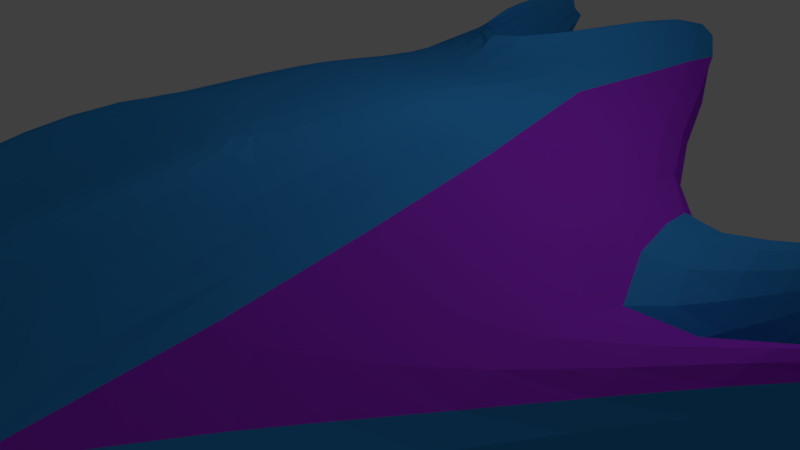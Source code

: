 # Source: Vehicle_Tank_.blend  (saved by Blender 2.79.0; exported with 4.5.12 LTS)
import bpy
from mathutils import Matrix  # noqa: F401  (used for matrix-valued properties, if any)

bpy.ops.wm.read_factory_settings(use_empty=True)
scene = bpy.context.scene
scene.name = 'Scene'

# ---- collections
col_collection_1 = bpy.data.collections.new('Collection 1'); scene.collection.children.link(col_collection_1)

# ---- materials (node trees are filled in below, after node groups)
mat_material = bpy.data.materials.new('Material')
mat_material.alpha_threshold = 0.0
mat_material.use_transparent_shadow = False
mat_material.diffuse_color = (0.03782, 0.3126, 0.8, 1.0)
mat_material.specular_color = (0.01995, 0.1088, 1.0)
mat_material.roughness = 0.5
mat_material.specular_intensity = 1.0
mat_material.line_color = (0.0, 0.0, 0.0, 1.0)
mat_material_001 = bpy.data.materials.new('Material.001')
mat_material_001.alpha_threshold = 0.0
mat_material_001.use_transparent_shadow = False
mat_material_001.diffuse_color = (0.1896, 0.02656, 0.8, 1.0)
mat_material_001.roughness = 0.5
mat_material_002 = bpy.data.materials.new('Material.002')
mat_material_002.alpha_threshold = 0.0
mat_material_002.use_transparent_shadow = False
mat_material_002.diffuse_color = (0.3738, 0.03273, 0.8, 1.0)
mat_material_002.specular_color = (1.0, 0.02537, 0.7729)
mat_material_002.roughness = 0.5
mat_material_002.specular_intensity = 1.0

# ---- material node trees

# ---- world
world_world = bpy.data.worlds.new('World'); scene.world = world_world
world_world.color = (0.05088, 0.05088, 0.05088)
world_world.use_sun_shadow = False
world_world.sun_shadow_jitter_overblur = 0.0
world_world.cycles.sampling_method = 'MANUAL'

# ---- cameras
cam_camera = bpy.data.cameras.new('Camera')
cam_camera.clip_end = 100.0
cam_camera.lens = 35.0
cam_camera.sensor_width = 32.0
cam_camera.sensor_height = 18.0
cam_camera.ortho_scale = 7.314
cam_camera.dof.focus_distance = 0.0
cam_camera.dof.aperture_fstop = 128.0

# ---- lights
light_lamp = bpy.data.lights.new('Lamp', 'POINT')
light_lamp.transmission_factor = 0.0
light_lamp.cutoff_distance = 30.0
light_lamp.energy = 100.0
light_lamp.shadow_buffer_clip_start = 1.001
light_lamp.shadow_soft_size = 0.1
light_lamp.shadow_maximum_resolution = 0.006
light_lamp.use_absolute_resolution = True

# ---- meshes
me_cube = bpy.data.meshes.new('Cube')
me_cube.from_pydata([(1.0, 1.0, -1.0), (0.0, -10.65, -1.602), (1.92, -6.107, 0.8825), (1.293, 3.387, 2.057), (1.293, 8.521, 2.057), (0.0, -8.767, 0.2039), (1.92, -6.107, -1.118), (1.0, -1.167, -1.0), (1.788e-07, 1.0, -1.0), (0.0, -7.426, -1.485), (2.384e-07, 1.0, 1.0), (0.0, -8.478, 0.3214), (0.0, 1.002, 2.04), (0.0, -6.3, 1.0), (0.0, -2.881, -1.0), (0.0, -1.167, -1.0), (3.011, 1.187, -1.0), (3.011, 1.187, 1.0), (3.317, -1.131, 0.9015), (3.011, -3.147, 1.0), (3.317, -1.131, -1.098), (3.011, -3.147, -1.0), (1.0, -6.319, 1.152), (0.5386, -8.051, 0.7592), (0.0, -7.406, 0.9552), (0.0, -6.155, 1.348), (0.0, 0.1665, 2.448), (0.0, -2.0, 2.448), (1.252, 0.1665, 2.448), (1.252, -2.0, 2.448), (7.099, 5.103, 0.161), (6.249, 3.329, 0.3211), (7.099, 5.103, -1.839), (6.249, 3.329, -1.679), (4.487, 6.153, -1.492), (4.487, 6.153, 0.5076), (4.794, 3.836, 0.4091), (4.794, 3.836, -1.591), (0.0, -1.166, 1.615), (0.0, 1.803, 2.656), (1.194, 6.355, 2.672), (1.194, 4.188, 2.672), (1.0, 2.979, -1.0), (1.0, 2.979, 1.0), (0.0, 2.979, -1.0), (0.0, 2.979, 1.0), (0.0, -6.231, 0.9103), (1.005, -6.196, 1.015), (1.14, -4.42, 1.921), (1.0, 3.416, -1.0), (1.0, 3.416, 1.0), (0.0, 3.416, -1.0), (0.0, 3.416, 1.0), (0.0, -2.294, 2.491), (1.125, -2.294, 2.491), (0.0, -7.718, 1.605), (0.0, -9.115, 0.2234), (0.8817, -6.243, 1.171), (0.8834, -4.881, 2.448)], [], [(0, 4, 17, 16), (13, 2, 47, 46), (6, 2, 5, 1), (12, 3, 41, 39), (7, 6, 14, 15), (0, 7, 15, 8), (0, 8, 44, 42), (1, 5, 11, 9), (2, 13, 25, 22), (6, 1, 9, 14), (6, 7, 20, 21), (20, 16, 34, 37), (19, 21, 33, 31), (7, 0, 16, 20), (4, 3, 18, 17), (3, 2, 19, 18), (2, 6, 21, 19), (22, 25, 24, 23), (5, 2, 22, 23), (11, 5, 23, 24), (28, 26, 27, 29), (3, 12, 26, 28), (2, 3, 28, 29), (32, 30, 31, 33), (20, 18, 30, 32), (21, 20, 32, 33), (18, 19, 31, 30), (34, 35, 36, 37), (17, 18, 36, 35), (16, 17, 35, 34), (18, 20, 37, 36), (40, 38, 39, 41), (3, 4, 40, 41), (4, 10, 38, 40), (42, 44, 51, 49), (4, 0, 42, 43), (10, 4, 43, 45), (48, 29, 54, 58), (29, 27, 53, 54), (2, 29, 48, 47), (50, 49, 51, 52), (45, 43, 50, 52), (43, 42, 49, 50), (56, 57, 58, 55), (54, 53, 55, 58), (47, 48, 58, 57), (46, 47, 57, 56)])
me_cube.polygons.foreach_set('material_index', [2, 0, 0, 0, 0, 0, 0, 0, 0, 0, 0, 0, 0, 0, 2, 2, 0, 0, 0, 0, 0, 0, 0, 0, 2, 0, 2, 0, 0, 2, 0, 0, 0, 0, 0, 2, 0, 0, 0, 0, 2, 0, 2, 1, 0, 0, 0])
me_cube.materials.append(mat_material)
me_cube.materials.append(mat_material_001)
me_cube.materials.append(mat_material_002)
me_cube.use_remesh_preserve_volume = False
me_cube.use_remesh_preserve_attributes = False
me_cube.use_mirror_vertex_groups = False
me_cube.update()

# ---- objects
ob_cube = bpy.data.objects.new('Cube', me_cube)
ob_lamp = bpy.data.objects.new('Lamp', light_lamp)
ob_camera = bpy.data.objects.new('Camera', cam_camera)

# ---- transforms, parenting, visibility, modifiers, constraints
ob_cube.location = (0.0, 0.0, 0.0)
ob_cube.lock_rotations_4d = False
ob_cube.empty_display_type = 'ARROWS'
ob_cube.lineart.crease_threshold = 0.0
_m = ob_cube.modifiers.new('Mirror', 'MIRROR')
_m.use_clip = True
_m = ob_cube.modifiers.new('Subsurf', 'SUBSURF')
_m.uv_smooth = 'PRESERVE_CORNERS'
_m.quality = 2
_m.show_only_control_edges = False
ob_lamp.location = (4.076, 1.005, 5.904)
ob_lamp.rotation_euler = (0.6503, 0.05522, 1.866)
ob_lamp.lock_rotations_4d = False
ob_lamp.empty_display_type = 'ARROWS'
ob_lamp.color = (0.0, 0.0, 0.0, 0.0)
ob_lamp.lineart.crease_threshold = 0.0
ob_camera.location = (7.481, -6.508, 5.344)
ob_camera.rotation_euler = (1.109, 0.0, 0.8149)
ob_camera.lock_rotations_4d = False
ob_camera.empty_display_type = 'ARROWS'
ob_camera.color = (0.0, 0.0, 0.0, 0.0)
ob_camera.display_type = 'WIRE'
ob_camera.lineart.crease_threshold = 0.0

# ---- collection membership
col_collection_1.objects.link(ob_cube)
col_collection_1.objects.link(ob_lamp)
col_collection_1.objects.link(ob_camera)

# ---- scene / render settings (as saved in the file)
scene.camera = ob_camera
scene.frame_start = 1; scene.frame_end = 250; scene.frame_set(1)
scene.render.engine = 'BLENDER_EEVEE_NEXT'
scene.render.resolution_percentage = 50
scene.render.dither_intensity = 0.0
scene.cycles.use_denoising = False
scene.cycles.samples = 128
scene.cycles.sampling_pattern = 'TABULATED_SOBOL'
scene.cycles.use_adaptive_sampling = False
scene.cycles.use_light_tree = False
scene.cycles.blur_glossy = 0.0
scene.cycles.sample_clamp_indirect = 0.0
scene.view_settings.view_transform = 'Standard'
bpy.context.view_layer.update()
